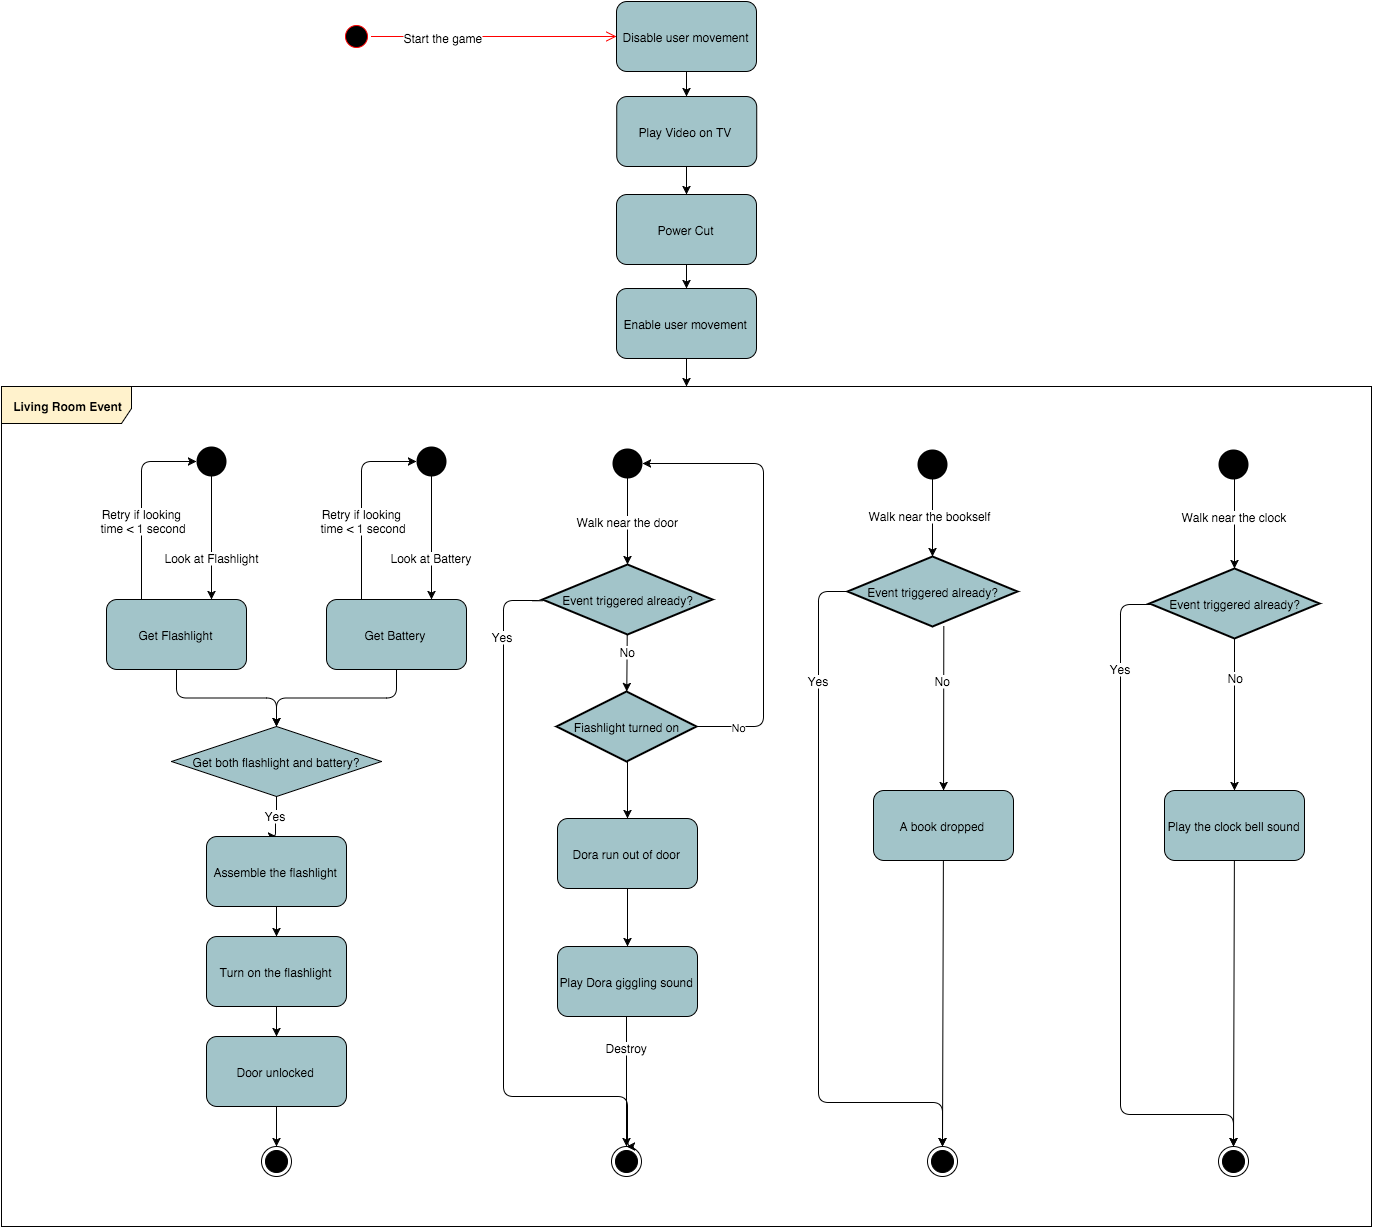

The diagram above was exported from draw.io. Its source (the exported page's mxGraphModel, read from the mxfile embedded in the PNG):
<mxGraphModel dx="1194" dy="886" grid="1" gridSize="10" guides="1" tooltips="1" connect="1" arrows="1" fold="1" page="0" pageScale="1.5" pageWidth="826" pageHeight="1169" background="#ffffff" math="0">
  <root>
    <mxCell id="0" style=";html=1;" />
    <mxCell id="1" style=";html=1;" parent="0" />
    <mxCell id="124" value="Get Battery" style="rounded=1;fillColor=#A2C4C9;html=1;" parent="1" vertex="1">
      <mxGeometry x="305" y="413" width="140" height="70" as="geometry" />
    </mxCell>
    <mxCell id="400" value="" style="edgeStyle=orthogonalEdgeStyle;rounded=1;html=1;" parent="1" source="126" target="271" edge="1">
      <mxGeometry relative="1" as="geometry" />
    </mxCell>
    <mxCell id="126" value="&lt;span&gt;Enable user movement&lt;/span&gt;" style="rounded=1;fillColor=#A2C4C9;html=1;" parent="1" vertex="1">
      <mxGeometry x="595.0000000000001" y="102.00000000000001" width="140" height="70" as="geometry" />
    </mxCell>
    <mxCell id="239" value="" style="edgeStyle=none;rounded=0;html=1;exitX=0.5;exitY=1;" parent="1" source="246" target="238" edge="1">
      <mxGeometry relative="1" as="geometry" />
    </mxCell>
    <mxCell id="370" value="" style="edgeStyle=orthogonalEdgeStyle;rounded=1;html=1;entryX=0.5;entryY=0;" parent="1" source="127" target="246" edge="1">
      <mxGeometry relative="1" as="geometry">
        <mxPoint x="255" y="710" as="targetPoint" />
        <Array as="points">
          <mxPoint x="255" y="633" />
          <mxPoint x="254" y="633" />
        </Array>
      </mxGeometry>
    </mxCell>
    <mxCell id="373" value="Yes" style="text;html=1;resizable=0;points=[];;align=center;verticalAlign=middle;labelBackgroundColor=#ffffff;" parent="370" vertex="1" connectable="0">
      <mxGeometry x="0.1288" y="-5" relative="1" as="geometry">
        <mxPoint x="5" y="-5" as="offset" />
      </mxGeometry>
    </mxCell>
    <mxCell id="127" value="Get both flashlight and battery?" style="rhombus;whiteSpace=wrap;html=1;fontFamily=Helvetica;fontSize=12;fontColor=#000000;align=center;strokeColor=#000000;fillColor=#A2C4C9;" parent="1" vertex="1">
      <mxGeometry x="150" y="540" width="210" height="70" as="geometry" />
    </mxCell>
    <mxCell id="246" value="Assemble the flashlight" style="rounded=1;fillColor=#A2C4C9;html=1;" parent="1" vertex="1">
      <mxGeometry x="185.0000000000001" y="650" width="140" height="70" as="geometry" />
    </mxCell>
    <mxCell id="238" value="Turn on the flashlight" style="rounded=1;fillColor=#A2C4C9;html=1;" parent="1" vertex="1">
      <mxGeometry x="185.0000000000001" y="750" width="140" height="70" as="geometry" />
    </mxCell>
    <mxCell id="135" value="Get Flashlight" style="rounded=1;fillColor=#A2C4C9;html=1;" parent="1" vertex="1">
      <mxGeometry x="85" y="413" width="140" height="70" as="geometry" />
    </mxCell>
    <mxCell id="158" value="" style="edgeStyle=elbowEdgeStyle;elbow=vertical;html=1;exitX=0.5;exitY=1;" parent="1" source="124" target="127" edge="1">
      <mxGeometry x="-405" y="158" width="100" height="100" as="geometry">
        <mxPoint x="375" y="478" as="sourcePoint" />
        <mxPoint x="-305" y="158" as="targetPoint" />
      </mxGeometry>
    </mxCell>
    <mxCell id="376" value="" style="edgeStyle=orthogonalEdgeStyle;rounded=1;html=1;entryX=0.5;entryY=0;" parent="1" source="167" target="374" edge="1">
      <mxGeometry relative="1" as="geometry">
        <mxPoint x="255.00000000000023" y="1020" as="targetPoint" />
        <Array as="points" />
      </mxGeometry>
    </mxCell>
    <mxCell id="167" value="Door unlocked" style="rounded=1;fillColor=#A2C4C9;html=1;" parent="1" vertex="1">
      <mxGeometry x="185.0000000000001" y="850" width="140" height="70" as="geometry" />
    </mxCell>
    <mxCell id="175" value="" style="edgeStyle=elbowEdgeStyle;elbow=vertical;html=1;exitX=0.5;exitY=1;entryX=0.5;entryY=0;" parent="1" source="135" target="127" edge="1">
      <mxGeometry x="-405" y="158" width="100" height="100" as="geometry">
        <mxPoint x="-405" y="258" as="sourcePoint" />
        <mxPoint x="255" y="578" as="targetPoint" />
        <Array as="points" />
      </mxGeometry>
    </mxCell>
    <mxCell id="180" value="" style="edgeStyle=elbowEdgeStyle;elbow=vertical;html=1;exitX=0.5;exitY=1;" parent="1" source="238" target="167" edge="1">
      <mxGeometry width="100" height="100" as="geometry">
        <mxPoint y="100" as="sourcePoint" />
        <mxPoint x="100" as="targetPoint" />
      </mxGeometry>
    </mxCell>
    <mxCell id="397" value="" style="edgeStyle=orthogonalEdgeStyle;rounded=1;html=1;exitX=0.5;exitY=1;" parent="1" source="401" target="396" edge="1">
      <mxGeometry relative="1" as="geometry">
        <Array as="points">
          <mxPoint x="665" y="-20" />
        </Array>
      </mxGeometry>
    </mxCell>
    <mxCell id="402" value="" style="edgeStyle=orthogonalEdgeStyle;rounded=1;html=1;entryX=0.5;entryY=0;exitX=0.5;exitY=1;" parent="1" source="211" target="401" edge="1">
      <mxGeometry relative="1" as="geometry">
        <Array as="points">
          <mxPoint x="665" y="-100" />
          <mxPoint x="665" y="-100" />
        </Array>
      </mxGeometry>
    </mxCell>
    <mxCell id="211" value="Disable user movement" style="rounded=1;fillColor=#A2C4C9;html=1;" parent="1" vertex="1">
      <mxGeometry x="595.0000000000001" y="-185" width="140" height="70" as="geometry" />
    </mxCell>
    <mxCell id="401" value="&lt;span&gt;Play Video on TV&lt;/span&gt;" style="rounded=1;fillColor=#A2C4C9;html=1;" parent="1" vertex="1">
      <mxGeometry x="595.225806451613" y="-90" width="140" height="70" as="geometry" />
    </mxCell>
    <mxCell id="398" value="" style="edgeStyle=orthogonalEdgeStyle;rounded=1;html=1;entryX=0.5;entryY=0;exitX=0.5;exitY=1;" parent="1" source="396" target="126" edge="1">
      <mxGeometry relative="1" as="geometry">
        <Array as="points" />
      </mxGeometry>
    </mxCell>
    <mxCell id="396" value="&lt;span&gt;Power Cut&lt;/span&gt;" style="rounded=1;fillColor=#A2C4C9;html=1;" parent="1" vertex="1">
      <mxGeometry x="595.0000000000001" y="8.000000000000014" width="140" height="70" as="geometry" />
    </mxCell>
    <mxCell id="225" value="" style="ellipse;fillColor=#000000;strokeColor=none;html=1;" parent="1" vertex="1">
      <mxGeometry x="175" y="260" width="30" height="30" as="geometry" />
    </mxCell>
    <mxCell id="226" value="" style="elbow=horizontal;html=1;entryX=0.75;entryY=0;exitX=0.5;exitY=1;" parent="1" source="225" target="135" edge="1">
      <mxGeometry x="-1125" y="-30" width="100" height="100" as="geometry">
        <mxPoint x="-1125" y="70" as="sourcePoint" />
        <mxPoint x="200" y="410" as="targetPoint" />
      </mxGeometry>
    </mxCell>
    <mxCell id="231" value="Look at Flashlight" style="text;html=1;resizable=0;points=[];;align=center;verticalAlign=middle;labelBackgroundColor=#ffffff;" parent="226" vertex="1" connectable="0">
      <mxGeometry relative="1" as="geometry">
        <mxPoint y="18" as="offset" />
      </mxGeometry>
    </mxCell>
    <mxCell id="227" value="" style="edgeStyle=elbowEdgeStyle;elbow=vertical;html=1;entryX=0;entryY=0.5;exitX=0.25;exitY=0;" parent="1" source="135" target="225" edge="1">
      <mxGeometry x="-1125" y="-30" width="100" height="100" as="geometry">
        <mxPoint x="115" y="410" as="sourcePoint" />
        <mxPoint x="-1025" y="-30" as="targetPoint" />
        <Array as="points">
          <mxPoint x="115" y="275" />
        </Array>
      </mxGeometry>
    </mxCell>
    <mxCell id="232" value="&lt;div&gt;Retry if&amp;nbsp;&lt;span style=&quot;line-height: 1.2&quot;&gt;looking&amp;nbsp;&lt;/span&gt;&lt;/div&gt;&lt;div&gt;&lt;span style=&quot;line-height: 1.2&quot;&gt;time &amp;lt; 1 second&lt;/span&gt;&lt;/div&gt;" style="text;html=1;resizable=0;points=[];;align=center;verticalAlign=middle;labelBackgroundColor=#ffffff;" parent="227" vertex="1" connectable="0">
      <mxGeometry relative="1" as="geometry">
        <mxPoint x="2" y="17" as="offset" />
      </mxGeometry>
    </mxCell>
    <mxCell id="233" value="" style="ellipse;fillColor=#000000;strokeColor=none;html=1;" parent="1" vertex="1">
      <mxGeometry x="395" y="260" width="30" height="30" as="geometry" />
    </mxCell>
    <mxCell id="234" value="" style="elbow=horizontal;html=1;entryX=0.75;entryY=0;exitX=0.5;exitY=1;" parent="1" source="233" target="124" edge="1">
      <mxGeometry x="-915" y="-30" width="100" height="100" as="geometry">
        <mxPoint x="-915" y="70" as="sourcePoint" />
        <mxPoint x="400" y="413.66666666666674" as="targetPoint" />
      </mxGeometry>
    </mxCell>
    <mxCell id="235" value="Look at Battery" style="text;html=1;resizable=0;points=[];;align=center;verticalAlign=middle;labelBackgroundColor=#ffffff;" parent="234" vertex="1" connectable="0">
      <mxGeometry relative="1" as="geometry">
        <mxPoint y="18" as="offset" />
      </mxGeometry>
    </mxCell>
    <mxCell id="236" value="" style="edgeStyle=elbowEdgeStyle;elbow=vertical;html=1;entryX=0;entryY=0.5;exitX=0.25;exitY=0;" parent="1" source="124" target="233" edge="1">
      <mxGeometry x="-915" y="-30" width="100" height="100" as="geometry">
        <mxPoint x="330" y="413.66666666666674" as="sourcePoint" />
        <mxPoint x="-815" y="-30" as="targetPoint" />
        <Array as="points">
          <mxPoint x="325" y="275" />
        </Array>
      </mxGeometry>
    </mxCell>
    <mxCell id="237" value="&lt;div&gt;Retry if&amp;nbsp;&lt;span style=&quot;line-height: 1.2&quot;&gt;looking&amp;nbsp;&lt;/span&gt;&lt;/div&gt;&lt;div&gt;&lt;span style=&quot;line-height: 1.2&quot;&gt;time &amp;lt; 1 second&lt;/span&gt;&lt;/div&gt;" style="text;html=1;resizable=0;points=[];;align=center;verticalAlign=middle;labelBackgroundColor=#ffffff;" parent="236" vertex="1" connectable="0">
      <mxGeometry relative="1" as="geometry">
        <mxPoint x="2" y="17" as="offset" />
      </mxGeometry>
    </mxCell>
    <mxCell id="311" value="No" style="edgeStyle=orthogonalEdgeStyle;rounded=1;html=1;exitX=1;exitY=0.5;exitPerimeter=0;entryX=1;entryY=0.5;" parent="1" source="343" target="249" edge="1">
      <mxGeometry x="-0.8098" relative="1" as="geometry">
        <mxPoint x="640" y="277" as="targetPoint" />
        <Array as="points">
          <mxPoint x="742" y="540" />
          <mxPoint x="742" y="277" />
          <mxPoint x="640" y="277" />
        </Array>
        <mxPoint as="offset" />
      </mxGeometry>
    </mxCell>
    <mxCell id="248" value="Event triggered already?" style="strokeWidth=2;html=1;shape=mxgraph.flowchart.decision;whiteSpace=wrap;fontFamily=Helvetica;fontSize=12;fontColor=#000000;align=center;strokeColor=#000000;fillColor=#A2C4C9;" parent="1" vertex="1">
      <mxGeometry x="521" y="378" width="170" height="70" as="geometry" />
    </mxCell>
    <mxCell id="277" value="" style="edgeStyle=none;rounded=0;html=1;" parent="1" source="260" target="276" edge="1">
      <mxGeometry relative="1" as="geometry" />
    </mxCell>
    <mxCell id="260" value="&lt;span&gt;Dora run out of door&lt;/span&gt;" style="rounded=1;fillColor=#A2C4C9;html=1;" parent="1" vertex="1">
      <mxGeometry x="536" y="632" width="140" height="70" as="geometry" />
    </mxCell>
    <mxCell id="298" value="" style="edgeStyle=orthogonalEdgeStyle;rounded=1;html=1;entryX=0.5;entryY=0;" parent="1" source="276" target="279" edge="1">
      <mxGeometry relative="1" as="geometry">
        <mxPoint x="606" y="797" as="targetPoint" />
        <Array as="points">
          <mxPoint x="606" y="781" />
          <mxPoint x="606" y="781" />
        </Array>
      </mxGeometry>
    </mxCell>
    <mxCell id="302" value="Destroy" style="text;html=1;resizable=0;points=[];;align=center;verticalAlign=middle;labelBackgroundColor=#ffffff;" parent="298" vertex="1" connectable="0">
      <mxGeometry x="-0.6395" y="2" relative="1" as="geometry">
        <mxPoint x="-2" y="7" as="offset" />
      </mxGeometry>
    </mxCell>
    <mxCell id="276" value="Play Dora giggling sound" style="rounded=1;fillColor=#A2C4C9;html=1;" parent="1" vertex="1">
      <mxGeometry x="536" y="760" width="140" height="70" as="geometry" />
    </mxCell>
    <mxCell id="300" value="" style="edgeStyle=orthogonalEdgeStyle;rounded=1;html=1;entryX=0.5;entryY=0;exitX=0;exitY=0.5;exitPerimeter=0;" parent="1" source="248" target="279" edge="1">
      <mxGeometry relative="1" as="geometry">
        <mxPoint x="366" y="547.9999999999998" as="targetPoint" />
        <Array as="points">
          <mxPoint x="482" y="414" />
          <mxPoint x="482" y="910" />
          <mxPoint x="606" y="910" />
        </Array>
      </mxGeometry>
    </mxCell>
    <mxCell id="301" value="Yes" style="text;html=1;resizable=0;points=[];;align=center;verticalAlign=middle;labelBackgroundColor=#ffffff;" parent="300" vertex="1" connectable="0">
      <mxGeometry x="-0.4348" y="5" relative="1" as="geometry">
        <mxPoint x="-6" y="-126" as="offset" />
      </mxGeometry>
    </mxCell>
    <mxCell id="249" value="Walk" style="ellipse;fillColor=#000000;strokeColor=none;html=1;" parent="1" vertex="1">
      <mxGeometry x="591" y="261.8604651162791" width="30" height="30" as="geometry" />
    </mxCell>
    <mxCell id="250" value="" style="elbow=horizontal;html=1;entryX=0.5;entryY=0;exitX=0.5;exitY=1;entryPerimeter=0;edgeStyle=orthogonalEdgeStyle;" parent="1" source="249" target="248" edge="1">
      <mxGeometry x="-684" y="-3" width="100" height="100" as="geometry">
        <mxPoint x="-684" y="97" as="sourcePoint" />
        <mxPoint x="631" y="440.66666666666674" as="targetPoint" />
        <Array as="points">
          <mxPoint x="606" y="292" />
        </Array>
      </mxGeometry>
    </mxCell>
    <mxCell id="278" value="Walk near the door" style="text;html=1;resizable=0;points=[];;align=center;verticalAlign=middle;labelBackgroundColor=#ffffff;" parent="250" vertex="1" connectable="0">
      <mxGeometry relative="1" as="geometry">
        <mxPoint y="-1" as="offset" />
      </mxGeometry>
    </mxCell>
    <mxCell id="267" value="" style="ellipse;html=1;shape=startState;fillColor=#000000;strokeColor=#ff0000;align=right;" parent="1" vertex="1">
      <mxGeometry x="320" y="-165" width="30" height="30" as="geometry" />
    </mxCell>
    <mxCell id="268" value="" style="html=1;verticalAlign=bottom;endArrow=open;endSize=8;strokeColor=#ff0000;entryX=0;entryY=0.5;" parent="1" target="211" edge="1">
      <mxGeometry relative="1" as="geometry">
        <mxPoint x="365" y="353" as="targetPoint" />
        <mxPoint x="350" y="-150" as="sourcePoint" />
      </mxGeometry>
    </mxCell>
    <mxCell id="270" value="Start the game" style="text;html=1;resizable=0;points=[];;align=center;verticalAlign=middle;labelBackgroundColor=#ffffff;" parent="268" vertex="1" connectable="0">
      <mxGeometry x="-0.4091" relative="1" as="geometry">
        <mxPoint as="offset" />
      </mxGeometry>
    </mxCell>
    <mxCell id="271" value="Living Room Event" style="fillColor=#FFF2CC;html=1;shape=umlFrame;whiteSpace=wrap;html=1;strokeColor=#000000;align=center;gradientColor=none;width=130;height=37;fontStyle=1" parent="1" vertex="1">
      <mxGeometry x="-20" y="200" width="1370" height="840" as="geometry" />
    </mxCell>
    <mxCell id="279" value="" style="ellipse;html=1;shape=endState;fillColor=#000000;strokeColor=#000000;align=center;" parent="1" vertex="1">
      <mxGeometry x="590" y="960" width="30" height="30" as="geometry" />
    </mxCell>
    <mxCell id="320" value="" style="edgeStyle=none;rounded=0;html=1;exitX=0.5;exitY=1;exitPerimeter=0;" parent="1" target="325" edge="1">
      <mxGeometry x="921" y="474.0000000000002" as="geometry">
        <mxPoint x="922.3106796116504" y="439.54368932038824" as="sourcePoint" />
      </mxGeometry>
    </mxCell>
    <mxCell id="321" value="No" style="text;html=1;resizable=0;points=[];;align=center;verticalAlign=middle;labelBackgroundColor=#ffffff;" parent="320" vertex="1" connectable="0">
      <mxGeometry x="-0.4017" y="-1" relative="1" as="geometry">
        <mxPoint y="5" as="offset" />
      </mxGeometry>
    </mxCell>
    <mxCell id="322" value="" style="edgeStyle=orthogonalEdgeStyle;rounded=1;html=1;entryX=0.5;entryY=0;exitX=0;exitY=0.5;exitPerimeter=0;" parent="1" target="334" edge="1">
      <mxGeometry x="936.8888888888889" y="283.5" as="geometry">
        <mxPoint x="938" y="283" as="targetPoint" />
        <Array as="points">
          <mxPoint x="797" y="405" />
          <mxPoint x="797" y="916" />
          <mxPoint x="921" y="916" />
        </Array>
        <mxPoint as="offset" />
        <mxPoint x="836.873786407767" y="404.5922330097087" as="sourcePoint" />
      </mxGeometry>
    </mxCell>
    <mxCell id="365" value="Yes" style="text;html=1;resizable=0;points=[];;align=center;verticalAlign=middle;labelBackgroundColor=#ffffff;direction=south;" parent="322" vertex="1" connectable="0">
      <mxGeometry relative="1" as="geometry">
        <mxPoint y="-232" as="offset" />
      </mxGeometry>
    </mxCell>
    <mxCell id="324" value="" style="edgeStyle=none;rounded=0;html=1;entryX=0.5;entryY=0;" parent="1" source="325" target="334" edge="1">
      <mxGeometry x="921" y="583.0000000000002" as="geometry">
        <mxPoint x="921.0000000000005" y="633" as="targetPoint" />
      </mxGeometry>
    </mxCell>
    <mxCell id="325" value="&lt;span&gt;A book dropped&lt;/span&gt;" style="rounded=1;fillColor=#A2C4C9;html=1;" parent="1" vertex="1">
      <mxGeometry x="852" y="604" width="140" height="70" as="geometry" />
    </mxCell>
    <mxCell id="364" value="" style="edgeStyle=orthogonalEdgeStyle;rounded=1;html=1;entryX=0.5;entryY=0;entryPerimeter=0;exitX=0.5;exitY=1;" parent="1" source="331" target="360" edge="1">
      <mxGeometry relative="1" as="geometry">
        <mxPoint x="922.3106796116504" y="369.6407766990292" as="targetPoint" />
        <Array as="points">
          <mxPoint x="911" y="310" />
          <mxPoint x="911" y="310" />
        </Array>
      </mxGeometry>
    </mxCell>
    <mxCell id="383" value="Walk near the bookself" style="text;html=1;resizable=0;points=[];;align=center;verticalAlign=middle;labelBackgroundColor=#ffffff;" parent="364" vertex="1" connectable="0">
      <mxGeometry x="0.0121" y="-4" relative="1" as="geometry">
        <mxPoint x="1" y="-4" as="offset" />
      </mxGeometry>
    </mxCell>
    <mxCell id="331" value="Walk" style="ellipse;fillColor=#000000;strokeColor=none;html=1;" parent="1" vertex="1">
      <mxGeometry x="896" y="262.8604651162791" width="30" height="30" as="geometry" />
    </mxCell>
    <mxCell id="334" value="" style="ellipse;html=1;shape=endState;fillColor=#000000;strokeColor=#000000;align=center;" parent="1" vertex="1">
      <mxGeometry x="906" y="960" width="30" height="30" as="geometry" />
    </mxCell>
    <mxCell id="354" value="" style="edgeStyle=orthogonalEdgeStyle;rounded=1;html=1;entryX=0.5;entryY=0;exitX=0.5;exitY=1;exitPerimeter=0;" parent="1" source="343" target="260" edge="1">
      <mxGeometry relative="1" as="geometry">
        <mxPoint x="607" y="611" as="targetPoint" />
        <Array as="points">
          <mxPoint x="606" y="511" />
        </Array>
      </mxGeometry>
    </mxCell>
    <mxCell id="359" value="Yes" style="text;html=1;resizable=0;points=[];;align=center;verticalAlign=middle;labelBackgroundColor=#ffffff;" parent="354" vertex="1" connectable="0">
      <mxGeometry x="-0.2093" y="-1" relative="1" as="geometry">
        <mxPoint as="offset" />
      </mxGeometry>
    </mxCell>
    <mxCell id="343" value="Fiashlight turned on" style="strokeWidth=2;html=1;shape=mxgraph.flowchart.decision;whiteSpace=wrap;fontFamily=Helvetica;fontSize=12;fontColor=#000000;align=center;strokeColor=#000000;fillColor=#A2C4C9;" parent="1" vertex="1">
      <mxGeometry x="535" y="505" width="140" height="70" as="geometry" />
    </mxCell>
    <mxCell id="344" value="" style="edgeStyle=none;rounded=0;html=1;" parent="1" source="248" target="343" edge="1">
      <mxGeometry relative="1" as="geometry">
        <mxPoint x="606" y="401.0000000000002" as="sourcePoint" />
        <mxPoint x="606" y="507" as="targetPoint" />
      </mxGeometry>
    </mxCell>
    <mxCell id="345" value="No" style="text;html=1;resizable=0;points=[];;align=center;verticalAlign=middle;labelBackgroundColor=#ffffff;" parent="344" vertex="1" connectable="0">
      <mxGeometry x="-0.4017" y="-1" relative="1" as="geometry">
        <mxPoint x="1" as="offset" />
      </mxGeometry>
    </mxCell>
    <mxCell id="360" value="Event triggered already?" style="strokeWidth=2;html=1;shape=mxgraph.flowchart.decision;whiteSpace=wrap;fontFamily=Helvetica;fontSize=12;fontColor=#000000;align=center;strokeColor=#000000;fillColor=#A2C4C9;" parent="1" vertex="1">
      <mxGeometry x="826" y="370" width="170" height="70" as="geometry" />
    </mxCell>
    <mxCell id="374" value="" style="ellipse;html=1;shape=endState;fillColor=#000000;strokeColor=#000000;align=center;" parent="1" vertex="1">
      <mxGeometry x="240" y="960" width="30" height="30" as="geometry" />
    </mxCell>
    <mxCell id="384" value="" style="edgeStyle=none;rounded=0;html=1;exitX=0.5;exitY=1;exitPerimeter=0;" parent="1" source="393" target="389" edge="1">
      <mxGeometry x="1223" y="486.0000000000002" as="geometry">
        <mxPoint x="1224.3106796116508" y="451.54368932038824" as="sourcePoint" />
      </mxGeometry>
    </mxCell>
    <mxCell id="385" value="No" style="text;html=1;resizable=0;points=[];;align=center;verticalAlign=middle;labelBackgroundColor=#ffffff;" parent="384" vertex="1" connectable="0">
      <mxGeometry x="-0.4017" y="-1" relative="1" as="geometry">
        <mxPoint x="2" y="-7" as="offset" />
      </mxGeometry>
    </mxCell>
    <mxCell id="386" value="" style="edgeStyle=orthogonalEdgeStyle;rounded=1;html=1;entryX=0.5;entryY=0;exitX=0;exitY=0.5;exitPerimeter=0;" parent="1" target="392" edge="1">
      <mxGeometry x="1238.888888888889" y="295.5" as="geometry">
        <mxPoint x="1240" y="295" as="targetPoint" />
        <Array as="points">
          <mxPoint x="1099" y="418" />
          <mxPoint x="1099" y="928" />
          <mxPoint x="1212" y="928" />
        </Array>
        <mxPoint as="offset" />
        <mxPoint x="1138.7142857142858" y="418" as="sourcePoint" />
      </mxGeometry>
    </mxCell>
    <mxCell id="387" value="Yes" style="text;html=1;resizable=0;points=[];;align=center;verticalAlign=middle;labelBackgroundColor=#ffffff;direction=south;" parent="386" vertex="1" connectable="0">
      <mxGeometry relative="1" as="geometry">
        <mxPoint y="-245" as="offset" />
      </mxGeometry>
    </mxCell>
    <mxCell id="388" value="" style="edgeStyle=none;rounded=0;html=1;entryX=0.5;entryY=0;" parent="1" source="389" target="392" edge="1">
      <mxGeometry x="1223" y="595.0000000000002" as="geometry">
        <mxPoint x="1223.0000000000005" y="645" as="targetPoint" />
      </mxGeometry>
    </mxCell>
    <mxCell id="389" value="&lt;span&gt;Play the clock bell sound&lt;/span&gt;" style="rounded=1;fillColor=#A2C4C9;html=1;" parent="1" vertex="1">
      <mxGeometry x="1143" y="604" width="140" height="70" as="geometry" />
    </mxCell>
    <mxCell id="390" value="" style="edgeStyle=orthogonalEdgeStyle;rounded=1;html=1;entryX=0.5;entryY=0;entryPerimeter=0;" parent="1" source="391" target="393" edge="1">
      <mxGeometry x="1224" y="304.8604651162791" as="geometry">
        <mxPoint x="1224.3106796116508" y="381.6407766990292" as="targetPoint" />
        <Array as="points">
          <mxPoint x="1213" y="360" />
          <mxPoint x="1213" y="360" />
        </Array>
      </mxGeometry>
    </mxCell>
    <mxCell id="395" value="Walk near the clock" style="text;html=1;resizable=0;points=[];;align=center;verticalAlign=middle;labelBackgroundColor=#ffffff;" parent="390" vertex="1" connectable="0">
      <mxGeometry relative="1" as="geometry">
        <mxPoint y="-8" as="offset" />
      </mxGeometry>
    </mxCell>
    <mxCell id="391" value="Walk" style="ellipse;fillColor=#000000;strokeColor=none;html=1;" parent="1" vertex="1">
      <mxGeometry x="1197" y="262.8604651162791" width="30" height="30" as="geometry" />
    </mxCell>
    <mxCell id="392" value="" style="ellipse;html=1;shape=endState;fillColor=#000000;strokeColor=#000000;align=center;" parent="1" vertex="1">
      <mxGeometry x="1197" y="960" width="30" height="30" as="geometry" />
    </mxCell>
    <mxCell id="393" value="Event triggered already?" style="strokeWidth=2;html=1;shape=mxgraph.flowchart.decision;whiteSpace=wrap;fontFamily=Helvetica;fontSize=12;fontColor=#000000;align=center;strokeColor=#000000;fillColor=#A2C4C9;" parent="1" vertex="1">
      <mxGeometry x="1128" y="382" width="170" height="70" as="geometry" />
    </mxCell>
  </root>
</mxGraphModel>